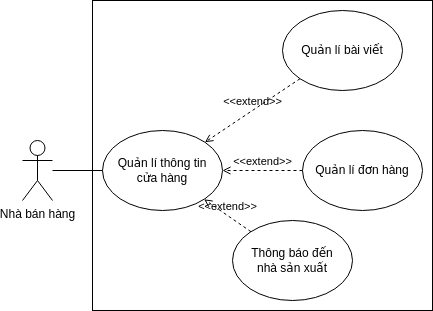

The diagram above was exported from draw.io. Its source (the exported page's mxGraphModel, read from the mxfile embedded in the PNG):
<mxGraphModel dx="891" dy="614" grid="1" gridSize="10" guides="1" tooltips="1" connect="1" arrows="1" fold="1" page="1" pageScale="1" pageWidth="850" pageHeight="1100" math="0" shadow="0">
  <root>
    <mxCell id="0" />
    <mxCell id="1" parent="0" />
    <mxCell id="Dr8WDyZF1oYHVGxmPmOG-1" value="" style="html=1;" parent="1" vertex="1">
      <mxGeometry x="330" y="230" width="340" height="310" as="geometry" />
    </mxCell>
    <mxCell id="Dr8WDyZF1oYHVGxmPmOG-2" value="Nhà bán hàng" style="shape=umlActor;verticalLabelPosition=bottom;verticalAlign=top;html=1;outlineConnect=0;" parent="1" vertex="1">
      <mxGeometry x="260" y="370" width="30" height="60" as="geometry" />
    </mxCell>
    <mxCell id="Dr8WDyZF1oYHVGxmPmOG-3" value="Quản lí thông tin&lt;br&gt;cửa hàng" style="ellipse;whiteSpace=wrap;html=1;" parent="1" vertex="1">
      <mxGeometry x="340" y="360" width="120" height="80" as="geometry" />
    </mxCell>
    <mxCell id="Dr8WDyZF1oYHVGxmPmOG-4" value="" style="endArrow=none;html=1;rounded=0;entryX=0;entryY=0.5;entryDx=0;entryDy=0;endFill=0;" parent="1" source="Dr8WDyZF1oYHVGxmPmOG-2" target="Dr8WDyZF1oYHVGxmPmOG-3" edge="1">
      <mxGeometry width="50" height="50" relative="1" as="geometry">
        <mxPoint x="410" y="520" as="sourcePoint" />
        <mxPoint x="351.7268357940484" y="594.1947702732584" as="targetPoint" />
      </mxGeometry>
    </mxCell>
    <mxCell id="Dr8WDyZF1oYHVGxmPmOG-5" value="Quản lí bài viết" style="ellipse;whiteSpace=wrap;html=1;" parent="1" vertex="1">
      <mxGeometry x="520" y="240" width="120" height="80" as="geometry" />
    </mxCell>
    <mxCell id="Dr8WDyZF1oYHVGxmPmOG-6" value="Quản lí đơn hàng" style="ellipse;whiteSpace=wrap;html=1;" parent="1" vertex="1">
      <mxGeometry x="540" y="360" width="120" height="80" as="geometry" />
    </mxCell>
    <mxCell id="Dr8WDyZF1oYHVGxmPmOG-7" value="&amp;lt;&amp;lt;extend&amp;gt;&amp;gt;" style="html=1;verticalAlign=bottom;labelBackgroundColor=none;endArrow=open;endFill=0;dashed=1;rounded=0;" parent="1" source="Dr8WDyZF1oYHVGxmPmOG-5" target="Dr8WDyZF1oYHVGxmPmOG-3" edge="1">
      <mxGeometry width="160" relative="1" as="geometry">
        <mxPoint x="330" y="430" as="sourcePoint" />
        <mxPoint x="490" y="430" as="targetPoint" />
      </mxGeometry>
    </mxCell>
    <mxCell id="Dr8WDyZF1oYHVGxmPmOG-8" value="&amp;lt;&amp;lt;extend&amp;gt;&amp;gt;" style="html=1;verticalAlign=bottom;labelBackgroundColor=none;endArrow=open;endFill=0;dashed=1;rounded=0;" parent="1" source="Dr8WDyZF1oYHVGxmPmOG-6" target="Dr8WDyZF1oYHVGxmPmOG-3" edge="1">
      <mxGeometry width="160" relative="1" as="geometry">
        <mxPoint x="547.4961021688823" y="318.2325160776037" as="sourcePoint" />
        <mxPoint x="452.42640687119274" y="381.7157287525381" as="targetPoint" />
      </mxGeometry>
    </mxCell>
    <mxCell id="ePWXPhundOFnNA1-yVwV-1" value="Thông báo đến&lt;br&gt;nhà sản xuất" style="ellipse;whiteSpace=wrap;html=1;" parent="1" vertex="1">
      <mxGeometry x="470" y="450" width="120" height="80" as="geometry" />
    </mxCell>
    <mxCell id="ePWXPhundOFnNA1-yVwV-2" value="&amp;lt;&amp;lt;extend&amp;gt;&amp;gt;" style="html=1;verticalAlign=bottom;labelBackgroundColor=none;endArrow=open;endFill=0;dashed=1;rounded=0;" parent="1" source="ePWXPhundOFnNA1-yVwV-1" target="Dr8WDyZF1oYHVGxmPmOG-3" edge="1">
      <mxGeometry width="160" relative="1" as="geometry">
        <mxPoint x="550" y="410" as="sourcePoint" />
        <mxPoint x="470" y="410" as="targetPoint" />
      </mxGeometry>
    </mxCell>
  </root>
</mxGraphModel>